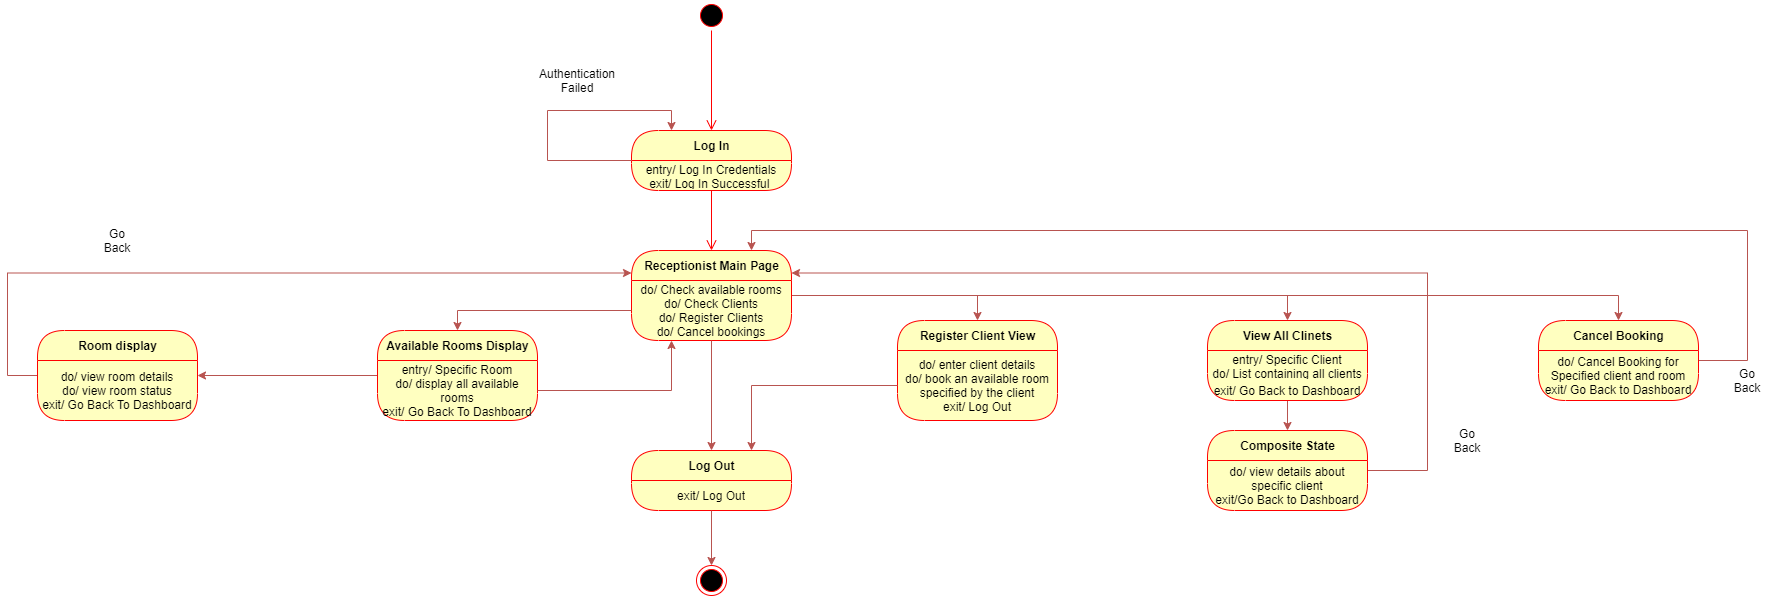

The diagram above was exported from draw.io. Its source (the exported page's mxGraphModel, read from the mxfile embedded in the PNG):
<mxGraphModel dx="1929" dy="525" grid="1" gridSize="10" guides="1" tooltips="1" connect="1" arrows="1" fold="1" page="1" pageScale="1" pageWidth="827" pageHeight="1169" math="0" shadow="0">
  <root>
    <mxCell id="0" />
    <mxCell id="1" parent="0" />
    <mxCell id="FQtbjLy5yuasOnbYxA9N-1" value="" style="ellipse;html=1;shape=startState;fillColor=#000000;strokeColor=#ff0000;" parent="1" vertex="1">
      <mxGeometry x="399" y="20" width="30" height="30" as="geometry" />
    </mxCell>
    <mxCell id="FQtbjLy5yuasOnbYxA9N-2" value="" style="edgeStyle=orthogonalEdgeStyle;html=1;verticalAlign=bottom;endArrow=open;endSize=8;strokeColor=#ff0000;entryX=0.5;entryY=0;entryDx=0;entryDy=0;" parent="1" source="FQtbjLy5yuasOnbYxA9N-1" target="FQtbjLy5yuasOnbYxA9N-3" edge="1">
      <mxGeometry relative="1" as="geometry">
        <mxPoint x="414" y="110" as="targetPoint" />
      </mxGeometry>
    </mxCell>
    <mxCell id="FQtbjLy5yuasOnbYxA9N-3" value="Log In" style="swimlane;html=1;fontStyle=1;align=center;verticalAlign=middle;childLayout=stackLayout;horizontal=1;startSize=30;horizontalStack=0;resizeParent=0;resizeLast=1;container=0;fontColor=#000000;collapsible=0;rounded=1;arcSize=30;strokeColor=#ff0000;fillColor=#ffffc0;swimlaneFillColor=#ffffc0;dropTarget=0;" parent="1" vertex="1">
      <mxGeometry x="334" y="150" width="160" height="60" as="geometry" />
    </mxCell>
    <mxCell id="FQtbjLy5yuasOnbYxA9N-7" style="edgeStyle=orthogonalEdgeStyle;rounded=0;orthogonalLoop=1;jettySize=auto;html=1;entryX=0.25;entryY=0;entryDx=0;entryDy=0;fillColor=#f8cecc;strokeColor=#b85450;" parent="FQtbjLy5yuasOnbYxA9N-3" source="FQtbjLy5yuasOnbYxA9N-4" target="FQtbjLy5yuasOnbYxA9N-3" edge="1">
      <mxGeometry relative="1" as="geometry">
        <Array as="points">
          <mxPoint x="-84" y="30" />
          <mxPoint x="-84" y="-20" />
          <mxPoint x="40" y="-20" />
        </Array>
      </mxGeometry>
    </mxCell>
    <mxCell id="FQtbjLy5yuasOnbYxA9N-4" value="entry/ Log In Credentials&lt;br&gt;exit/ Log In Successful&amp;nbsp;" style="text;html=1;strokeColor=none;fillColor=none;align=center;verticalAlign=middle;spacingLeft=4;spacingRight=4;whiteSpace=wrap;overflow=hidden;rotatable=0;fontColor=#000000;" parent="FQtbjLy5yuasOnbYxA9N-3" vertex="1">
      <mxGeometry y="30" width="160" height="30" as="geometry" />
    </mxCell>
    <mxCell id="FQtbjLy5yuasOnbYxA9N-5" value="" style="edgeStyle=orthogonalEdgeStyle;html=1;verticalAlign=bottom;endArrow=open;endSize=8;strokeColor=#ff0000;entryX=0.5;entryY=0;entryDx=0;entryDy=0;" parent="1" source="FQtbjLy5yuasOnbYxA9N-3" target="FQtbjLy5yuasOnbYxA9N-9" edge="1">
      <mxGeometry relative="1" as="geometry">
        <mxPoint x="414" y="270" as="targetPoint" />
      </mxGeometry>
    </mxCell>
    <mxCell id="FQtbjLy5yuasOnbYxA9N-8" value="Authentication Failed" style="text;html=1;strokeColor=none;fillColor=none;align=center;verticalAlign=middle;whiteSpace=wrap;rounded=0;" parent="1" vertex="1">
      <mxGeometry x="260" y="90" width="40" height="20" as="geometry" />
    </mxCell>
    <mxCell id="FQtbjLy5yuasOnbYxA9N-29" style="edgeStyle=orthogonalEdgeStyle;rounded=0;orthogonalLoop=1;jettySize=auto;html=1;entryX=0.5;entryY=0;entryDx=0;entryDy=0;fillColor=#f8cecc;strokeColor=#b85450;" parent="1" source="FQtbjLy5yuasOnbYxA9N-9" target="FQtbjLy5yuasOnbYxA9N-26" edge="1">
      <mxGeometry relative="1" as="geometry" />
    </mxCell>
    <mxCell id="FQtbjLy5yuasOnbYxA9N-34" style="edgeStyle=orthogonalEdgeStyle;rounded=0;orthogonalLoop=1;jettySize=auto;html=1;entryX=0.5;entryY=0;entryDx=0;entryDy=0;fillColor=#f8cecc;strokeColor=#b85450;" parent="1" source="FQtbjLy5yuasOnbYxA9N-9" target="FQtbjLy5yuasOnbYxA9N-31" edge="1">
      <mxGeometry relative="1" as="geometry" />
    </mxCell>
    <mxCell id="FQtbjLy5yuasOnbYxA9N-51" style="edgeStyle=orthogonalEdgeStyle;rounded=0;orthogonalLoop=1;jettySize=auto;html=1;entryX=0.5;entryY=0;entryDx=0;entryDy=0;fillColor=#f8cecc;strokeColor=#b85450;" parent="1" source="FQtbjLy5yuasOnbYxA9N-9" target="FQtbjLy5yuasOnbYxA9N-47" edge="1">
      <mxGeometry relative="1" as="geometry" />
    </mxCell>
    <mxCell id="FQtbjLy5yuasOnbYxA9N-9" value="Receptionist Main Page" style="swimlane;html=1;fontStyle=1;align=center;verticalAlign=middle;childLayout=stackLayout;horizontal=1;startSize=30;horizontalStack=0;resizeParent=0;resizeLast=1;container=0;fontColor=#000000;collapsible=0;rounded=1;arcSize=30;strokeColor=#ff0000;fillColor=#ffffc0;swimlaneFillColor=#ffffc0;dropTarget=0;" parent="1" vertex="1">
      <mxGeometry x="334" y="270" width="160" height="90" as="geometry" />
    </mxCell>
    <mxCell id="FQtbjLy5yuasOnbYxA9N-10" value="do/ Check available rooms&lt;br&gt;do/ Check Clients&lt;br&gt;do/ Register Clients&lt;br&gt;do/ Cancel bookings&lt;br&gt;exit/ Log Out" style="text;html=1;strokeColor=none;fillColor=none;align=center;verticalAlign=middle;spacingLeft=4;spacingRight=4;whiteSpace=wrap;overflow=hidden;rotatable=0;fontColor=#000000;" parent="FQtbjLy5yuasOnbYxA9N-9" vertex="1">
      <mxGeometry y="30" width="160" height="60" as="geometry" />
    </mxCell>
    <mxCell id="FQtbjLy5yuasOnbYxA9N-22" style="edgeStyle=orthogonalEdgeStyle;rounded=0;orthogonalLoop=1;jettySize=auto;html=1;entryX=1;entryY=0.25;entryDx=0;entryDy=0;fillColor=#f8cecc;strokeColor=#b85450;" parent="1" source="FQtbjLy5yuasOnbYxA9N-13" target="FQtbjLy5yuasOnbYxA9N-19" edge="1">
      <mxGeometry relative="1" as="geometry" />
    </mxCell>
    <mxCell id="FQtbjLy5yuasOnbYxA9N-13" value="Available Rooms Display" style="swimlane;html=1;fontStyle=1;align=center;verticalAlign=middle;childLayout=stackLayout;horizontal=1;startSize=30;horizontalStack=0;resizeParent=0;resizeLast=1;container=0;fontColor=#000000;collapsible=0;rounded=1;arcSize=30;strokeColor=#ff0000;fillColor=#ffffc0;swimlaneFillColor=#ffffc0;dropTarget=0;" parent="1" vertex="1">
      <mxGeometry x="80" y="350" width="160" height="90" as="geometry" />
    </mxCell>
    <mxCell id="FQtbjLy5yuasOnbYxA9N-14" value="entry/ Specific Room&lt;br&gt;do/ display all available rooms&lt;br&gt;exit/ Go Back To Dashboard" style="text;html=1;strokeColor=none;fillColor=none;align=center;verticalAlign=middle;spacingLeft=4;spacingRight=4;whiteSpace=wrap;overflow=hidden;rotatable=0;fontColor=#000000;" parent="FQtbjLy5yuasOnbYxA9N-13" vertex="1">
      <mxGeometry y="30" width="160" height="60" as="geometry" />
    </mxCell>
    <mxCell id="FQtbjLy5yuasOnbYxA9N-62" value="entry/ Specific Room&lt;br&gt;do/ display all available rooms&lt;br&gt;exit/ Go Back To Dashboard" style="text;html=1;strokeColor=none;fillColor=none;align=center;verticalAlign=middle;spacingLeft=4;spacingRight=4;whiteSpace=wrap;overflow=hidden;rotatable=0;fontColor=#000000;" parent="FQtbjLy5yuasOnbYxA9N-13" vertex="1">
      <mxGeometry y="90" width="160" as="geometry" />
    </mxCell>
    <mxCell id="FQtbjLy5yuasOnbYxA9N-17" style="edgeStyle=orthogonalEdgeStyle;rounded=0;orthogonalLoop=1;jettySize=auto;html=1;entryX=0.5;entryY=0;entryDx=0;entryDy=0;fillColor=#f8cecc;strokeColor=#b85450;" parent="1" source="FQtbjLy5yuasOnbYxA9N-10" target="FQtbjLy5yuasOnbYxA9N-13" edge="1">
      <mxGeometry relative="1" as="geometry" />
    </mxCell>
    <mxCell id="FQtbjLy5yuasOnbYxA9N-24" style="edgeStyle=orthogonalEdgeStyle;rounded=0;orthogonalLoop=1;jettySize=auto;html=1;entryX=0;entryY=0.25;entryDx=0;entryDy=0;fillColor=#f8cecc;strokeColor=#b85450;" parent="1" source="FQtbjLy5yuasOnbYxA9N-18" target="FQtbjLy5yuasOnbYxA9N-9" edge="1">
      <mxGeometry relative="1" as="geometry">
        <Array as="points">
          <mxPoint x="-290" y="395" />
          <mxPoint x="-290" y="293" />
        </Array>
      </mxGeometry>
    </mxCell>
    <mxCell id="FQtbjLy5yuasOnbYxA9N-18" value="Room display" style="swimlane;html=1;fontStyle=1;align=center;verticalAlign=middle;childLayout=stackLayout;horizontal=1;startSize=30;horizontalStack=0;resizeParent=0;resizeLast=1;container=0;fontColor=#000000;collapsible=0;rounded=1;arcSize=30;strokeColor=#ff0000;fillColor=#ffffc0;swimlaneFillColor=#ffffc0;dropTarget=0;" parent="1" vertex="1">
      <mxGeometry x="-260" y="350" width="160" height="90" as="geometry" />
    </mxCell>
    <mxCell id="FQtbjLy5yuasOnbYxA9N-19" value="do/ view room details&lt;br&gt;do/ view room status&lt;br&gt;exit/ Go Back To Dashboard" style="text;html=1;strokeColor=none;fillColor=none;align=center;verticalAlign=middle;spacingLeft=4;spacingRight=4;whiteSpace=wrap;overflow=hidden;rotatable=0;fontColor=#000000;" parent="FQtbjLy5yuasOnbYxA9N-18" vertex="1">
      <mxGeometry y="30" width="160" height="60" as="geometry" />
    </mxCell>
    <mxCell id="FQtbjLy5yuasOnbYxA9N-25" value="Go Back" style="text;html=1;strokeColor=none;fillColor=none;align=center;verticalAlign=middle;whiteSpace=wrap;rounded=0;" parent="1" vertex="1">
      <mxGeometry x="-200" y="250" width="40" height="20" as="geometry" />
    </mxCell>
    <mxCell id="FQtbjLy5yuasOnbYxA9N-26" value="Register Client View" style="swimlane;html=1;fontStyle=1;align=center;verticalAlign=middle;childLayout=stackLayout;horizontal=1;startSize=30;horizontalStack=0;resizeParent=0;resizeLast=1;container=0;fontColor=#000000;collapsible=0;rounded=1;arcSize=30;strokeColor=#ff0000;fillColor=#ffffc0;swimlaneFillColor=#ffffc0;dropTarget=0;" parent="1" vertex="1">
      <mxGeometry x="600" y="340" width="160" height="100" as="geometry" />
    </mxCell>
    <mxCell id="FQtbjLy5yuasOnbYxA9N-30" value="Subtitle" style="text;html=1;strokeColor=none;fillColor=none;align=center;verticalAlign=middle;spacingLeft=4;spacingRight=4;whiteSpace=wrap;overflow=hidden;rotatable=0;fontColor=#000000;" parent="FQtbjLy5yuasOnbYxA9N-26" vertex="1">
      <mxGeometry y="30" width="160" as="geometry" />
    </mxCell>
    <mxCell id="FQtbjLy5yuasOnbYxA9N-27" value="do/ enter client details&lt;br&gt;do/ book an available room specified by the client&lt;br&gt;exit/ Log Out" style="text;html=1;strokeColor=none;fillColor=none;align=center;verticalAlign=middle;spacingLeft=4;spacingRight=4;whiteSpace=wrap;overflow=hidden;rotatable=0;fontColor=#000000;" parent="FQtbjLy5yuasOnbYxA9N-26" vertex="1">
      <mxGeometry y="30" width="160" height="70" as="geometry" />
    </mxCell>
    <mxCell id="FQtbjLy5yuasOnbYxA9N-44" style="edgeStyle=orthogonalEdgeStyle;rounded=0;orthogonalLoop=1;jettySize=auto;html=1;fillColor=#f8cecc;strokeColor=#b85450;" parent="1" source="FQtbjLy5yuasOnbYxA9N-31" target="FQtbjLy5yuasOnbYxA9N-41" edge="1">
      <mxGeometry relative="1" as="geometry" />
    </mxCell>
    <mxCell id="FQtbjLy5yuasOnbYxA9N-31" value="View All Clinets" style="swimlane;html=1;fontStyle=1;align=center;verticalAlign=middle;childLayout=stackLayout;horizontal=1;startSize=30;horizontalStack=0;resizeParent=0;resizeLast=1;container=0;fontColor=#000000;collapsible=0;rounded=1;arcSize=30;strokeColor=#ff0000;fillColor=#ffffc0;swimlaneFillColor=#ffffc0;dropTarget=0;" parent="1" vertex="1">
      <mxGeometry x="910" y="340" width="160" height="80" as="geometry" />
    </mxCell>
    <mxCell id="FQtbjLy5yuasOnbYxA9N-35" value="Subtitle" style="text;html=1;strokeColor=none;fillColor=none;align=center;verticalAlign=middle;spacingLeft=4;spacingRight=4;whiteSpace=wrap;overflow=hidden;rotatable=0;fontColor=#000000;" parent="FQtbjLy5yuasOnbYxA9N-31" vertex="1">
      <mxGeometry y="30" width="160" as="geometry" />
    </mxCell>
    <mxCell id="FQtbjLy5yuasOnbYxA9N-38" value="Subtitle" style="text;html=1;strokeColor=none;fillColor=none;align=center;verticalAlign=middle;spacingLeft=4;spacingRight=4;whiteSpace=wrap;overflow=hidden;rotatable=0;fontColor=#000000;" parent="FQtbjLy5yuasOnbYxA9N-31" vertex="1">
      <mxGeometry y="30" width="160" as="geometry" />
    </mxCell>
    <mxCell id="FQtbjLy5yuasOnbYxA9N-32" value="entry/ Specific Client&lt;br&gt;do/ List containing all clients and their room/rooms&lt;br&gt;eixt/ Log out" style="text;html=1;strokeColor=none;fillColor=none;align=center;verticalAlign=middle;spacingLeft=4;spacingRight=4;whiteSpace=wrap;overflow=hidden;rotatable=0;fontColor=#000000;" parent="FQtbjLy5yuasOnbYxA9N-31" vertex="1">
      <mxGeometry y="30" width="160" height="30" as="geometry" />
    </mxCell>
    <mxCell id="FQtbjLy5yuasOnbYxA9N-36" value="exit/ Go Back to Dashboard" style="text;html=1;strokeColor=none;fillColor=none;align=center;verticalAlign=middle;spacingLeft=4;spacingRight=4;whiteSpace=wrap;overflow=hidden;rotatable=0;fontColor=#000000;" parent="FQtbjLy5yuasOnbYxA9N-31" vertex="1">
      <mxGeometry y="60" width="160" height="20" as="geometry" />
    </mxCell>
    <mxCell id="FQtbjLy5yuasOnbYxA9N-45" style="edgeStyle=orthogonalEdgeStyle;rounded=0;orthogonalLoop=1;jettySize=auto;html=1;entryX=1;entryY=0.25;entryDx=0;entryDy=0;fillColor=#f8cecc;strokeColor=#b85450;" parent="1" source="FQtbjLy5yuasOnbYxA9N-41" target="FQtbjLy5yuasOnbYxA9N-9" edge="1">
      <mxGeometry relative="1" as="geometry">
        <Array as="points">
          <mxPoint x="1130" y="490" />
          <mxPoint x="1130" y="293" />
        </Array>
      </mxGeometry>
    </mxCell>
    <mxCell id="FQtbjLy5yuasOnbYxA9N-41" value="Composite State" style="swimlane;html=1;fontStyle=1;align=center;verticalAlign=middle;childLayout=stackLayout;horizontal=1;startSize=30;horizontalStack=0;resizeParent=0;resizeLast=1;container=0;fontColor=#000000;collapsible=0;rounded=1;arcSize=30;strokeColor=#ff0000;fillColor=#ffffc0;swimlaneFillColor=#ffffc0;dropTarget=0;" parent="1" vertex="1">
      <mxGeometry x="910" y="450" width="160" height="80" as="geometry" />
    </mxCell>
    <mxCell id="FQtbjLy5yuasOnbYxA9N-42" value="do/ view details about specific client&lt;br&gt;exit/Go Back to Dashboard" style="text;html=1;strokeColor=none;fillColor=none;align=center;verticalAlign=middle;spacingLeft=4;spacingRight=4;whiteSpace=wrap;overflow=hidden;rotatable=0;fontColor=#000000;" parent="FQtbjLy5yuasOnbYxA9N-41" vertex="1">
      <mxGeometry y="30" width="160" height="50" as="geometry" />
    </mxCell>
    <mxCell id="FQtbjLy5yuasOnbYxA9N-46" value="Go Back" style="text;html=1;strokeColor=none;fillColor=none;align=center;verticalAlign=middle;whiteSpace=wrap;rounded=0;" parent="1" vertex="1">
      <mxGeometry x="1150" y="450" width="40" height="20" as="geometry" />
    </mxCell>
    <mxCell id="FQtbjLy5yuasOnbYxA9N-54" style="edgeStyle=orthogonalEdgeStyle;rounded=0;orthogonalLoop=1;jettySize=auto;html=1;entryX=0.75;entryY=0;entryDx=0;entryDy=0;fillColor=#f8cecc;strokeColor=#b85450;" parent="1" source="FQtbjLy5yuasOnbYxA9N-47" target="FQtbjLy5yuasOnbYxA9N-9" edge="1">
      <mxGeometry relative="1" as="geometry">
        <Array as="points">
          <mxPoint x="1450" y="380" />
          <mxPoint x="1450" y="250" />
          <mxPoint x="454" y="250" />
        </Array>
      </mxGeometry>
    </mxCell>
    <mxCell id="FQtbjLy5yuasOnbYxA9N-47" value="Cancel Booking" style="swimlane;html=1;fontStyle=1;align=center;verticalAlign=middle;childLayout=stackLayout;horizontal=1;startSize=30;horizontalStack=0;resizeParent=0;resizeLast=1;container=0;fontColor=#000000;collapsible=0;rounded=1;arcSize=30;strokeColor=#ff0000;fillColor=#ffffc0;swimlaneFillColor=#ffffc0;dropTarget=0;" parent="1" vertex="1">
      <mxGeometry x="1241" y="340" width="160" height="80" as="geometry" />
    </mxCell>
    <mxCell id="FQtbjLy5yuasOnbYxA9N-48" value="do/ Cancel Booking for Specified client and room&lt;br&gt;exit/ Go Back to Dashboard" style="text;html=1;strokeColor=none;fillColor=none;align=center;verticalAlign=middle;spacingLeft=4;spacingRight=4;whiteSpace=wrap;overflow=hidden;rotatable=0;fontColor=#000000;" parent="FQtbjLy5yuasOnbYxA9N-47" vertex="1">
      <mxGeometry y="30" width="160" height="50" as="geometry" />
    </mxCell>
    <mxCell id="FQtbjLy5yuasOnbYxA9N-55" value="Go Back" style="text;html=1;strokeColor=none;fillColor=none;align=center;verticalAlign=middle;whiteSpace=wrap;rounded=0;" parent="1" vertex="1">
      <mxGeometry x="1430" y="390" width="40" height="20" as="geometry" />
    </mxCell>
    <mxCell id="FQtbjLy5yuasOnbYxA9N-56" value="Log Out" style="swimlane;html=1;fontStyle=1;align=center;verticalAlign=middle;childLayout=stackLayout;horizontal=1;startSize=30;horizontalStack=0;resizeParent=0;resizeLast=1;container=0;fontColor=#000000;collapsible=0;rounded=1;arcSize=30;strokeColor=#ff0000;fillColor=#ffffc0;swimlaneFillColor=#ffffc0;dropTarget=0;" parent="1" vertex="1">
      <mxGeometry x="334" y="470" width="160" height="60" as="geometry" />
    </mxCell>
    <mxCell id="FQtbjLy5yuasOnbYxA9N-57" value="exit/ Log Out" style="text;html=1;strokeColor=none;fillColor=none;align=center;verticalAlign=middle;spacingLeft=4;spacingRight=4;whiteSpace=wrap;overflow=hidden;rotatable=0;fontColor=#000000;" parent="FQtbjLy5yuasOnbYxA9N-56" vertex="1">
      <mxGeometry y="30" width="160" height="30" as="geometry" />
    </mxCell>
    <mxCell id="FQtbjLy5yuasOnbYxA9N-59" style="edgeStyle=orthogonalEdgeStyle;rounded=0;orthogonalLoop=1;jettySize=auto;html=1;fillColor=#f8cecc;strokeColor=#b85450;" parent="1" source="FQtbjLy5yuasOnbYxA9N-10" target="FQtbjLy5yuasOnbYxA9N-56" edge="1">
      <mxGeometry relative="1" as="geometry" />
    </mxCell>
    <mxCell id="FQtbjLy5yuasOnbYxA9N-60" value="" style="ellipse;html=1;shape=endState;fillColor=#000000;strokeColor=#ff0000;" parent="1" vertex="1">
      <mxGeometry x="399" y="585" width="30" height="30" as="geometry" />
    </mxCell>
    <mxCell id="FQtbjLy5yuasOnbYxA9N-61" style="edgeStyle=orthogonalEdgeStyle;rounded=0;orthogonalLoop=1;jettySize=auto;html=1;entryX=0.5;entryY=0;entryDx=0;entryDy=0;fillColor=#f8cecc;strokeColor=#b85450;" parent="1" source="FQtbjLy5yuasOnbYxA9N-57" target="FQtbjLy5yuasOnbYxA9N-60" edge="1">
      <mxGeometry relative="1" as="geometry" />
    </mxCell>
    <mxCell id="FQtbjLy5yuasOnbYxA9N-63" style="edgeStyle=orthogonalEdgeStyle;rounded=0;orthogonalLoop=1;jettySize=auto;html=1;entryX=0.25;entryY=1;entryDx=0;entryDy=0;fillColor=#f8cecc;strokeColor=#b85450;" parent="1" source="FQtbjLy5yuasOnbYxA9N-14" target="FQtbjLy5yuasOnbYxA9N-10" edge="1">
      <mxGeometry relative="1" as="geometry" />
    </mxCell>
    <mxCell id="FQtbjLy5yuasOnbYxA9N-66" style="edgeStyle=orthogonalEdgeStyle;rounded=0;orthogonalLoop=1;jettySize=auto;html=1;entryX=0.75;entryY=0;entryDx=0;entryDy=0;fillColor=#f8cecc;strokeColor=#b85450;" parent="1" source="FQtbjLy5yuasOnbYxA9N-27" target="FQtbjLy5yuasOnbYxA9N-56" edge="1">
      <mxGeometry relative="1" as="geometry" />
    </mxCell>
  </root>
</mxGraphModel>